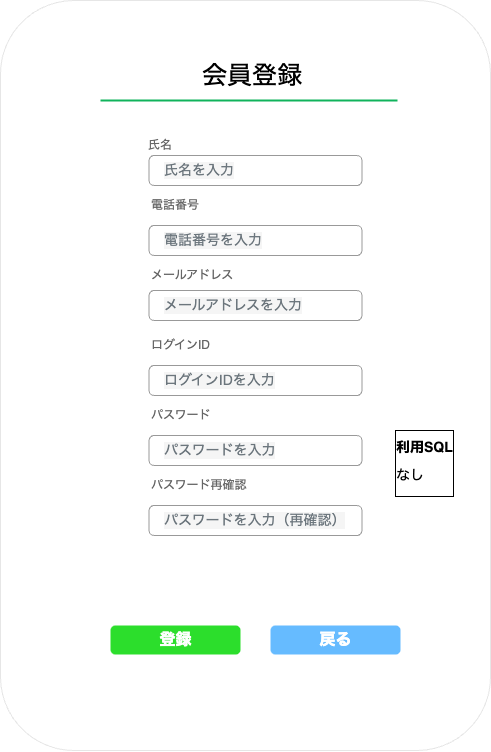

The diagram above was exported from draw.io. Its source (the exported page's mxGraphModel, read from the mxfile embedded in the PNG):
<mxGraphModel dx="1582" dy="955" grid="1" gridSize="10" guides="1" tooltips="1" connect="1" arrows="1" fold="1" page="1" pageScale="1" pageWidth="1654" pageHeight="1169" math="0" shadow="0">
  <root>
    <mxCell id="X675KaqZo9QbbMSmXQra-0" />
    <mxCell id="X675KaqZo9QbbMSmXQra-1" parent="X675KaqZo9QbbMSmXQra-0" />
    <mxCell id="-5_TX2EhAdinYi-yk-mB-0" value="" style="group;movable=0;resizable=0;rotatable=0;deletable=0;editable=0;connectable=0;" vertex="1" connectable="0" parent="X675KaqZo9QbbMSmXQra-1">
      <mxGeometry x="160" y="230" width="490" height="750" as="geometry" />
    </mxCell>
    <mxCell id="X675KaqZo9QbbMSmXQra-10" value="" style="rounded=1;whiteSpace=wrap;html=1;strokeColor=#E6E6E6;movable=0;resizable=0;rotatable=0;deletable=0;editable=0;connectable=0;" parent="-5_TX2EhAdinYi-yk-mB-0" vertex="1">
      <mxGeometry width="490" height="750" as="geometry" />
    </mxCell>
    <mxCell id="X675KaqZo9QbbMSmXQra-11" value="&lt;span style=&quot;color: rgba(0, 0, 0, 0); font-family: monospace; font-size: 0px; text-align: start;&quot;&gt;%3CmxGraphModel%3E%3Croot%3E%3CmxCell%20id%3D%220%22%2F%3E%3CmxCell%20id%3D%221%22%20parent%3D%220%22%2F%3E%3CmxCell%20id%3D%222%22%20value%3D%22%E6%B0%8F%E5%90%8D%22%20style%3D%22strokeWidth%3D1%3Bshadow%3D0%3Bdashed%3D0%3Balign%3Dcenter%3Bhtml%3D1%3Bshape%3Dmxgraph.mockup.forms.anchor%3BfontSize%3D12%3BfontColor%3D%23666666%3Balign%3Dleft%3BresizeWidth%3D1%3BspacingLeft%3D0%3BstrokeColor%3D%2366FFB3%3B%22%20vertex%3D%221%22%20parent%3D%221%22%3E%3CmxGeometry%20x%3D%22440%22%20y%3D%22400%22%20width%3D%22155%22%20height%3D%2220%22%20as%3D%22geometry%22%2F%3E%3C%2FmxCell%3E%3CmxCell%20id%3D%223%22%20value%3D%22%E9%9B%BB%E8%A9%B1%E7%95%AA%E5%8F%B7%22%20style%3D%22strokeWidth%3D1%3Bshadow%3D0%3Bdashed%3D0%3Balign%3Dcenter%3Bhtml%3D1%3Bshape%3Dmxgraph.mockup.forms.anchor%3BfontSize%3D12%3BfontColor%3D%23666666%3Balign%3Dleft%3BresizeWidth%3D1%3BspacingLeft%3D0%3BstrokeColor%3D%2366FFB3%3B%22%20vertex%3D%221%22%20parent%3D%221%22%3E%3CmxGeometry%20x%3D%22440%22%20y%3D%22455%22%20width%3D%22155%22%20height%3D%2220%22%20as%3D%22geometry%22%2F%3E%3C%2FmxCell%3E%3CmxCell%20id%3D%224%22%20value%3D%22%E6%B0%8F%E5%90%8D%E3%82%92%E5%85%A5%E5%8A%9B%22%20style%3D%22html%3D1%3Bshadow%3D0%3Bdashed%3D0%3Bshape%3Dmxgraph.bootstrap.rrect%3BrSize%3D5%3BfillColor%3Dnone%3BstrokeColor%3D%23999999%3Balign%3Dleft%3Bspacing%3D15%3BfontSize%3D14%3BfontColor%3D%236C767D%3Brounded%3D0%3BlabelBackgroundColor%3D%23F5F5F5%3B%22%20vertex%3D%221%22%20parent%3D%221%22%3E%3CmxGeometry%20x%3D%22440%22%20y%3D%22420%22%20width%3D%22200%22%20height%3D%2230%22%20as%3D%22geometry%22%2F%3E%3C%2FmxCell%3E%3CmxCell%20id%3D%225%22%20value%3D%22%E9%9B%BB%E8%A9%B1%E7%95%AA%E5%8F%B7%E3%82%92%E5%85%A5%E5%8A%9B%22%20style%3D%22html%3D1%3Bshadow%3D0%3Bdashed%3D0%3Bshape%3Dmxgraph.bootstrap.rrect%3BrSize%3D5%3BfillColor%3Dnone%3BstrokeColor%3D%23999999%3Balign%3Dleft%3Bspacing%3D15%3BfontSize%3D14%3BfontColor%3D%236C767D%3Brounded%3D0%3BlabelBackgroundColor%3D%23F5F5F5%3B%22%20vertex%3D%221%22%20parent%3D%221%22%3E%3CmxGeometry%20x%3D%22440%22%20y%3D%22480%22%20width%3D%22200%22%20height%3D%2230%22%20as%3D%22geometry%22%2F%3E%3C%2FmxCell%3E%3C%2Froot%3E%3C%2FmxGraphModel%3E&lt;/span&gt;" style="strokeWidth=0;shadow=0;dashed=0;align=center;html=1;shape=mxgraph.mockup.forms.rrect;rSize=0;strokeColor=none;fillColor=#FFFFFF;fontSize=16;movable=0;resizable=0;rotatable=0;deletable=0;editable=0;connectable=0;" parent="-5_TX2EhAdinYi-yk-mB-0" vertex="1">
      <mxGeometry x="90" y="45" width="330" height="670" as="geometry" />
    </mxCell>
    <mxCell id="X675KaqZo9QbbMSmXQra-12" value="&lt;span style=&quot;color: rgb(0, 0, 0); font-size: 25px; text-align: center;&quot;&gt;会員登録&lt;/span&gt;" style="strokeWidth=1;shadow=0;dashed=0;align=center;html=1;shape=mxgraph.mockup.forms.anchor;fontSize=25;fontColor=#666666;align=left;resizeWidth=1;spacingLeft=0;strokeColor=#66FFB3;movable=0;resizable=0;rotatable=0;deletable=0;editable=0;connectable=0;" parent="X675KaqZo9QbbMSmXQra-11" vertex="1">
      <mxGeometry width="110" height="20" relative="1" as="geometry">
        <mxPoint x="110" y="20" as="offset" />
      </mxGeometry>
    </mxCell>
    <mxCell id="X675KaqZo9QbbMSmXQra-13" value="" style="shape=line;strokeColor=#10B35C;strokeWidth=2;html=1;resizeWidth=1;fontSize=16;fillColor=#66FF66;movable=0;resizable=0;rotatable=0;deletable=0;editable=0;connectable=0;" parent="X675KaqZo9QbbMSmXQra-11" vertex="1">
      <mxGeometry width="297" height="10" relative="1" as="geometry">
        <mxPoint x="10" y="50" as="offset" />
      </mxGeometry>
    </mxCell>
    <mxCell id="X675KaqZo9QbbMSmXQra-14" value="氏名" style="strokeWidth=1;shadow=0;dashed=0;align=center;html=1;shape=mxgraph.mockup.forms.anchor;fontSize=12;fontColor=#666666;align=left;resizeWidth=1;spacingLeft=0;strokeColor=#66FFB3;movable=0;resizable=0;rotatable=0;deletable=0;editable=0;connectable=0;" parent="X675KaqZo9QbbMSmXQra-11" vertex="1">
      <mxGeometry width="165" height="20" relative="1" as="geometry">
        <mxPoint x="56" y="90" as="offset" />
      </mxGeometry>
    </mxCell>
    <mxCell id="X675KaqZo9QbbMSmXQra-16" value="電話番号" style="strokeWidth=1;shadow=0;dashed=0;align=center;html=1;shape=mxgraph.mockup.forms.anchor;fontSize=12;fontColor=#666666;align=left;resizeWidth=1;spacingLeft=0;strokeColor=#66FFB3;movable=0;resizable=0;rotatable=0;deletable=0;editable=0;connectable=0;" parent="X675KaqZo9QbbMSmXQra-11" vertex="1">
      <mxGeometry width="165" height="20" relative="1" as="geometry">
        <mxPoint x="59" y="150" as="offset" />
      </mxGeometry>
    </mxCell>
    <mxCell id="X675KaqZo9QbbMSmXQra-18" value="登録" style="strokeWidth=1;shadow=0;dashed=0;align=center;html=1;shape=mxgraph.mockup.forms.rrect;rSize=5;strokeColor=none;fontColor=#ffffff;fillColor=#2CDE2C;fontSize=16;fontStyle=1;movable=0;resizable=0;rotatable=0;deletable=0;editable=0;connectable=0;" parent="X675KaqZo9QbbMSmXQra-11" vertex="1">
      <mxGeometry y="1" width="130" height="29" relative="1" as="geometry">
        <mxPoint x="20" y="-90" as="offset" />
      </mxGeometry>
    </mxCell>
    <mxCell id="X675KaqZo9QbbMSmXQra-20" value="戻る" style="strokeWidth=1;shadow=0;dashed=0;align=center;html=1;shape=mxgraph.mockup.forms.rrect;rSize=5;strokeColor=none;fontColor=#ffffff;fillColor=#66bbff;fontSize=16;fontStyle=1;movable=0;resizable=0;rotatable=0;deletable=0;editable=0;connectable=0;" parent="X675KaqZo9QbbMSmXQra-11" vertex="1">
      <mxGeometry y="1" width="130" height="29" relative="1" as="geometry">
        <mxPoint x="180" y="-90" as="offset" />
      </mxGeometry>
    </mxCell>
    <mxCell id="sI3UlL5AhHsH51VThWXd-1" value="氏名を入力" style="html=1;shadow=0;dashed=0;shape=mxgraph.bootstrap.rrect;rSize=5;fillColor=none;strokeColor=#999999;align=left;spacing=15;fontSize=14;fontColor=#6C767D;rounded=0;labelBackgroundColor=#F5F5F5;movable=0;resizable=0;rotatable=0;deletable=0;editable=0;connectable=0;" parent="X675KaqZo9QbbMSmXQra-11" vertex="1">
      <mxGeometry x="58.54548387096774" y="110" width="212.9032258064516" height="30" as="geometry" />
    </mxCell>
    <mxCell id="sI3UlL5AhHsH51VThWXd-3" value="電話番号を入力" style="html=1;shadow=0;dashed=0;shape=mxgraph.bootstrap.rrect;rSize=5;fillColor=none;strokeColor=#999999;align=left;spacing=15;fontSize=14;fontColor=#6C767D;rounded=0;labelBackgroundColor=#F5F5F5;movable=0;resizable=0;rotatable=0;deletable=0;editable=0;connectable=0;" parent="X675KaqZo9QbbMSmXQra-11" vertex="1">
      <mxGeometry x="58.54548387096774" y="180" width="212.9032258064516" height="30" as="geometry" />
    </mxCell>
    <mxCell id="sI3UlL5AhHsH51VThWXd-4" value="ログインIDを入力" style="html=1;shadow=0;dashed=0;shape=mxgraph.bootstrap.rrect;rSize=5;fillColor=none;strokeColor=#999999;align=left;spacing=15;fontSize=14;fontColor=#6C767D;rounded=0;labelBackgroundColor=#F5F5F5;movable=0;resizable=0;rotatable=0;deletable=0;editable=0;connectable=0;" parent="X675KaqZo9QbbMSmXQra-11" vertex="1">
      <mxGeometry x="58.54548387096774" y="320" width="212.9032258064516" height="30" as="geometry" />
    </mxCell>
    <mxCell id="sI3UlL5AhHsH51VThWXd-5" value="メールアドレス" style="strokeWidth=1;shadow=0;dashed=0;align=center;html=1;shape=mxgraph.mockup.forms.anchor;fontSize=12;fontColor=#666666;align=left;resizeWidth=1;spacingLeft=0;strokeColor=#66FFB3;movable=0;resizable=0;rotatable=0;deletable=0;editable=0;connectable=0;" parent="X675KaqZo9QbbMSmXQra-11" vertex="1">
      <mxGeometry width="165" height="20" relative="1" as="geometry">
        <mxPoint x="59" y="220" as="offset" />
      </mxGeometry>
    </mxCell>
    <mxCell id="IgbbOM4JHwlhFHS1_RNE-0" value="ログインID" style="strokeWidth=1;shadow=0;dashed=0;align=center;html=1;shape=mxgraph.mockup.forms.anchor;fontSize=12;fontColor=#666666;align=left;resizeWidth=1;spacingLeft=0;strokeColor=#66FFB3;movable=0;resizable=0;rotatable=0;deletable=0;editable=0;connectable=0;" parent="X675KaqZo9QbbMSmXQra-11" vertex="1">
      <mxGeometry width="165" height="20" relative="1" as="geometry">
        <mxPoint x="59" y="290" as="offset" />
      </mxGeometry>
    </mxCell>
    <mxCell id="IgbbOM4JHwlhFHS1_RNE-1" value="メールアドレスを入力" style="html=1;shadow=0;dashed=0;shape=mxgraph.bootstrap.rrect;rSize=5;fillColor=none;strokeColor=#999999;align=left;spacing=15;fontSize=14;fontColor=#6C767D;rounded=0;labelBackgroundColor=#F5F5F5;movable=0;resizable=0;rotatable=0;deletable=0;editable=0;connectable=0;" parent="X675KaqZo9QbbMSmXQra-11" vertex="1">
      <mxGeometry x="58.54548387096774" y="245" width="212.9032258064516" height="30" as="geometry" />
    </mxCell>
    <mxCell id="IgbbOM4JHwlhFHS1_RNE-2" value="パスワード" style="strokeWidth=1;shadow=0;dashed=0;align=center;html=1;shape=mxgraph.mockup.forms.anchor;fontSize=12;fontColor=#666666;align=left;resizeWidth=1;spacingLeft=0;strokeColor=#66FFB3;movable=0;resizable=0;rotatable=0;deletable=0;editable=0;connectable=0;" parent="X675KaqZo9QbbMSmXQra-11" vertex="1">
      <mxGeometry width="165" height="20" relative="1" as="geometry">
        <mxPoint x="59" y="360" as="offset" />
      </mxGeometry>
    </mxCell>
    <mxCell id="IgbbOM4JHwlhFHS1_RNE-3" value="パスワードを入力" style="html=1;shadow=0;dashed=0;shape=mxgraph.bootstrap.rrect;rSize=5;fillColor=none;strokeColor=#999999;align=left;spacing=15;fontSize=14;fontColor=#6C767D;rounded=0;labelBackgroundColor=#F5F5F5;movable=0;resizable=0;rotatable=0;deletable=0;editable=0;connectable=0;" parent="X675KaqZo9QbbMSmXQra-11" vertex="1">
      <mxGeometry x="58.54548387096774" y="390" width="212.9032258064516" height="30" as="geometry" />
    </mxCell>
    <mxCell id="IgbbOM4JHwlhFHS1_RNE-4" value="パスワード再確認" style="strokeWidth=1;shadow=0;dashed=0;align=center;html=1;shape=mxgraph.mockup.forms.anchor;fontSize=12;fontColor=#666666;align=left;resizeWidth=1;spacingLeft=0;strokeColor=#66FFB3;movable=0;resizable=0;rotatable=0;deletable=0;editable=0;connectable=0;" parent="X675KaqZo9QbbMSmXQra-11" vertex="1">
      <mxGeometry width="165" height="20" relative="1" as="geometry">
        <mxPoint x="59" y="430" as="offset" />
      </mxGeometry>
    </mxCell>
    <mxCell id="IgbbOM4JHwlhFHS1_RNE-21" value="パスワードを入力（再確認）" style="html=1;shadow=0;dashed=0;shape=mxgraph.bootstrap.rrect;rSize=5;fillColor=none;strokeColor=#999999;align=left;spacing=15;fontSize=14;fontColor=#6C767D;rounded=0;labelBackgroundColor=#F5F5F5;movable=0;resizable=0;rotatable=0;deletable=0;editable=0;connectable=0;" parent="X675KaqZo9QbbMSmXQra-11" vertex="1">
      <mxGeometry x="58.54548387096774" y="460" width="212.9032258064516" height="30" as="geometry" />
    </mxCell>
    <mxCell id="Ofyx8RS9xoBu92J2zDTf-0" value="&lt;h1 style=&quot;line-height: 100%; font-size: 14px;&quot;&gt;&lt;font color=&quot;#000000&quot; style=&quot;font-size: 14px;&quot;&gt;利用SQL&lt;/font&gt;&lt;/h1&gt;&lt;p style=&quot;line-height: 100%; font-size: 14px;&quot;&gt;なし&lt;/p&gt;" style="text;html=1;spacing=5;spacingTop=-20;whiteSpace=wrap;overflow=hidden;rounded=0;labelBackgroundColor=#FFFFFF;fontSize=48;labelBorderColor=default;movable=0;resizable=0;rotatable=0;deletable=0;editable=0;connectable=0;" vertex="1" parent="-5_TX2EhAdinYi-yk-mB-0">
      <mxGeometry x="390" y="440" width="70" height="70" as="geometry" />
    </mxCell>
  </root>
</mxGraphModel>